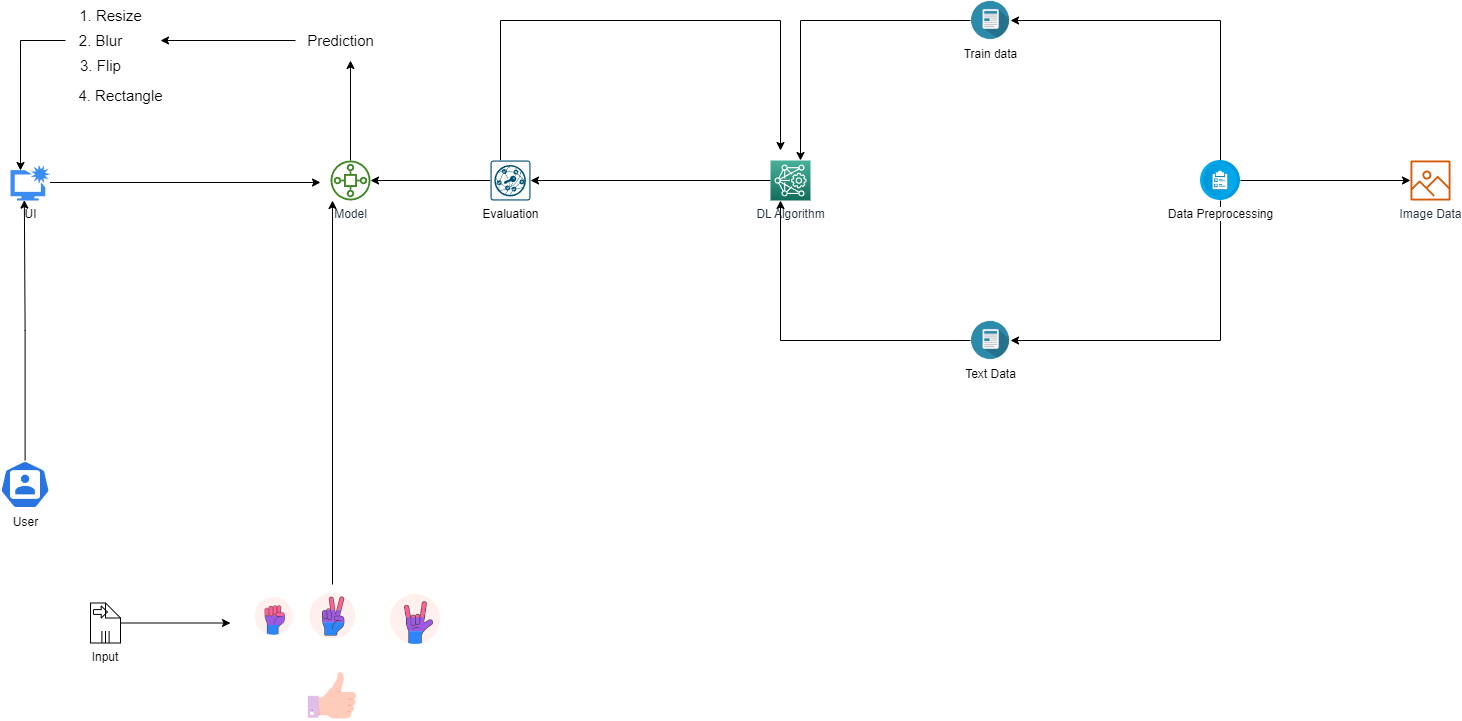

The diagram above was exported from draw.io. Its source (the exported page's mxGraphModel, read from the mxfile embedded in the PNG):
<mxGraphModel dx="2476" dy="1078" grid="0" gridSize="10" guides="1" tooltips="1" connect="1" arrows="1" fold="1" page="0" pageScale="1" pageWidth="850" pageHeight="1100" background="#ffffff" math="0" shadow="0">
  <root>
    <mxCell id="0" />
    <mxCell id="1" parent="0" />
    <mxCell id="ktxPmp3LGveW_KDUIwUg-19" style="edgeStyle=orthogonalEdgeStyle;rounded=0;orthogonalLoop=1;jettySize=auto;html=1;entryX=0.35;entryY=0.989;entryDx=0;entryDy=0;entryPerimeter=0;" parent="1" source="ktxPmp3LGveW_KDUIwUg-1" target="ktxPmp3LGveW_KDUIwUg-4" edge="1">
      <mxGeometry relative="1" as="geometry" />
    </mxCell>
    <mxCell id="ktxPmp3LGveW_KDUIwUg-1" value="User" style="sketch=0;html=1;dashed=0;whitespace=wrap;fillColor=#2875E2;strokeColor=#ffffff;points=[[0.005,0.63,0],[0.1,0.2,0],[0.9,0.2,0],[0.5,0,0],[0.995,0.63,0],[0.72,0.99,0],[0.5,1,0],[0.28,0.99,0]];shape=mxgraph.kubernetes.icon;prIcon=user;labelPosition=center;verticalLabelPosition=bottom;align=center;verticalAlign=top;" parent="1" vertex="1">
      <mxGeometry x="-90.44" y="740" width="50" height="48" as="geometry" />
    </mxCell>
    <mxCell id="SDZcfEeh64Pw7pOQXmEh-16" style="edgeStyle=orthogonalEdgeStyle;rounded=0;orthogonalLoop=1;jettySize=auto;html=1;fontSize=13;" edge="1" parent="1" source="ktxPmp3LGveW_KDUIwUg-4">
      <mxGeometry relative="1" as="geometry">
        <mxPoint x="230" y="461.9999999999998" as="targetPoint" />
      </mxGeometry>
    </mxCell>
    <mxCell id="ktxPmp3LGveW_KDUIwUg-4" value="UI" style="sketch=0;html=1;aspect=fixed;strokeColor=none;shadow=0;align=center;verticalAlign=top;fillColor=#3B8DF1;shape=mxgraph.gcp2.enhance_ui_2;labelPosition=center;verticalLabelPosition=bottom;" parent="1" vertex="1">
      <mxGeometry x="-80" y="444" width="39.56" height="36" as="geometry" />
    </mxCell>
    <mxCell id="SDZcfEeh64Pw7pOQXmEh-28" style="edgeStyle=orthogonalEdgeStyle;rounded=0;orthogonalLoop=1;jettySize=auto;html=1;fontSize=15;" edge="1" parent="1" source="ktxPmp3LGveW_KDUIwUg-9">
      <mxGeometry relative="1" as="geometry">
        <mxPoint x="260" y="340" as="targetPoint" />
      </mxGeometry>
    </mxCell>
    <mxCell id="ktxPmp3LGveW_KDUIwUg-9" value="Model" style="sketch=0;outlineConnect=0;fontColor=#232F3E;gradientColor=none;fillColor=#3F8624;strokeColor=none;dashed=0;verticalLabelPosition=bottom;verticalAlign=top;align=center;html=1;fontSize=12;fontStyle=0;aspect=fixed;pointerEvents=1;shape=mxgraph.aws4.iot_sitewise_asset_model;" parent="1" vertex="1">
      <mxGeometry x="240" y="440" width="40" height="40" as="geometry" />
    </mxCell>
    <mxCell id="ktxPmp3LGveW_KDUIwUg-20" style="edgeStyle=orthogonalEdgeStyle;rounded=0;orthogonalLoop=1;jettySize=auto;html=1;entryX=1;entryY=0.5;entryDx=0;entryDy=0;entryPerimeter=0;" parent="1" source="ktxPmp3LGveW_KDUIwUg-11" target="ktxPmp3LGveW_KDUIwUg-17" edge="1">
      <mxGeometry relative="1" as="geometry" />
    </mxCell>
    <mxCell id="ktxPmp3LGveW_KDUIwUg-11" value="DL Algorithm" style="sketch=0;points=[[0,0,0],[0.25,0,0],[0.5,0,0],[0.75,0,0],[1,0,0],[0,1,0],[0.25,1,0],[0.5,1,0],[0.75,1,0],[1,1,0],[0,0.25,0],[0,0.5,0],[0,0.75,0],[1,0.25,0],[1,0.5,0],[1,0.75,0]];outlineConnect=0;fontColor=#232F3E;gradientColor=#4AB29A;gradientDirection=north;fillColor=#116D5B;strokeColor=#ffffff;dashed=0;verticalLabelPosition=bottom;verticalAlign=top;align=center;html=1;fontSize=12;fontStyle=0;aspect=fixed;shape=mxgraph.aws4.resourceIcon;resIcon=mxgraph.aws4.deep_learning_amis;" parent="1" vertex="1">
      <mxGeometry x="680" y="440" width="40" height="40" as="geometry" />
    </mxCell>
    <mxCell id="SDZcfEeh64Pw7pOQXmEh-14" style="edgeStyle=orthogonalEdgeStyle;rounded=0;orthogonalLoop=1;jettySize=auto;html=1;entryX=0.75;entryY=0;entryDx=0;entryDy=0;entryPerimeter=0;fontSize=13;" edge="1" parent="1" source="ktxPmp3LGveW_KDUIwUg-13" target="ktxPmp3LGveW_KDUIwUg-11">
      <mxGeometry relative="1" as="geometry" />
    </mxCell>
    <mxCell id="ktxPmp3LGveW_KDUIwUg-13" value="Train data" style="shape=image;html=1;verticalAlign=top;verticalLabelPosition=bottom;labelBackgroundColor=#ffffff;imageAspect=0;aspect=fixed;image=https://cdn0.iconfinder.com/data/icons/mtt-web-icons/139/article-128.png" parent="1" vertex="1">
      <mxGeometry x="880" y="280" width="40" height="40" as="geometry" />
    </mxCell>
    <mxCell id="ktxPmp3LGveW_KDUIwUg-14" value="Image Data" style="sketch=0;outlineConnect=0;fontColor=#232F3E;gradientColor=none;fillColor=#D45B07;strokeColor=none;dashed=0;verticalLabelPosition=bottom;verticalAlign=top;align=center;html=1;fontSize=12;fontStyle=0;aspect=fixed;pointerEvents=1;shape=mxgraph.aws4.container_registry_image;" parent="1" vertex="1">
      <mxGeometry x="1320" y="440" width="40" height="40" as="geometry" />
    </mxCell>
    <mxCell id="ktxPmp3LGveW_KDUIwUg-21" style="edgeStyle=orthogonalEdgeStyle;rounded=0;orthogonalLoop=1;jettySize=auto;html=1;" parent="1" source="ktxPmp3LGveW_KDUIwUg-17" target="ktxPmp3LGveW_KDUIwUg-9" edge="1">
      <mxGeometry relative="1" as="geometry" />
    </mxCell>
    <mxCell id="SDZcfEeh64Pw7pOQXmEh-15" style="edgeStyle=orthogonalEdgeStyle;rounded=0;orthogonalLoop=1;jettySize=auto;html=1;fontSize=13;" edge="1" parent="1" source="ktxPmp3LGveW_KDUIwUg-17">
      <mxGeometry relative="1" as="geometry">
        <mxPoint x="690" y="430" as="targetPoint" />
        <Array as="points">
          <mxPoint x="410" y="300" />
          <mxPoint x="690" y="300" />
        </Array>
      </mxGeometry>
    </mxCell>
    <mxCell id="ktxPmp3LGveW_KDUIwUg-17" value="Evaluation" style="sketch=0;points=[[0.015,0.015,0],[0.985,0.015,0],[0.985,0.985,0],[0.015,0.985,0],[0.25,0,0],[0.5,0,0],[0.75,0,0],[1,0.25,0],[1,0.5,0],[1,0.75,0],[0.75,1,0],[0.5,1,0],[0.25,1,0],[0,0.75,0],[0,0.5,0],[0,0.25,0]];verticalLabelPosition=bottom;html=1;verticalAlign=top;aspect=fixed;align=center;pointerEvents=1;shape=mxgraph.cisco19.rect;prIcon=posture_assessment;fillColor=#FAFAFA;strokeColor=#005073;" parent="1" vertex="1">
      <mxGeometry x="400" y="440" width="40" height="40" as="geometry" />
    </mxCell>
    <mxCell id="ktxPmp3LGveW_KDUIwUg-28" style="edgeStyle=orthogonalEdgeStyle;rounded=0;orthogonalLoop=1;jettySize=auto;html=1;entryX=1;entryY=0.5;entryDx=0;entryDy=0;" parent="1" source="ktxPmp3LGveW_KDUIwUg-23" target="ktxPmp3LGveW_KDUIwUg-24" edge="1">
      <mxGeometry relative="1" as="geometry">
        <Array as="points">
          <mxPoint x="1130" y="620" />
        </Array>
      </mxGeometry>
    </mxCell>
    <mxCell id="ktxPmp3LGveW_KDUIwUg-29" style="edgeStyle=orthogonalEdgeStyle;rounded=0;orthogonalLoop=1;jettySize=auto;html=1;" parent="1" source="ktxPmp3LGveW_KDUIwUg-23" target="ktxPmp3LGveW_KDUIwUg-13" edge="1">
      <mxGeometry relative="1" as="geometry">
        <Array as="points">
          <mxPoint x="1130" y="300" />
        </Array>
      </mxGeometry>
    </mxCell>
    <mxCell id="SDZcfEeh64Pw7pOQXmEh-13" style="edgeStyle=orthogonalEdgeStyle;rounded=0;orthogonalLoop=1;jettySize=auto;html=1;fontSize=13;" edge="1" parent="1" source="ktxPmp3LGveW_KDUIwUg-23" target="ktxPmp3LGveW_KDUIwUg-14">
      <mxGeometry relative="1" as="geometry" />
    </mxCell>
    <mxCell id="ktxPmp3LGveW_KDUIwUg-23" value="Data Preprocessing" style="shape=image;html=1;verticalAlign=top;verticalLabelPosition=bottom;labelBackgroundColor=#ffffff;imageAspect=0;aspect=fixed;image=https://cdn4.iconfinder.com/data/icons/ios-web-user-interface-multi-circle-flat-vol-5/512/Clipboard_tasks_report_business_checking_verification_list-128.png" parent="1" vertex="1">
      <mxGeometry x="1110" y="440" width="40" height="40" as="geometry" />
    </mxCell>
    <mxCell id="ktxPmp3LGveW_KDUIwUg-26" style="edgeStyle=orthogonalEdgeStyle;rounded=0;orthogonalLoop=1;jettySize=auto;html=1;entryX=0.25;entryY=1;entryDx=0;entryDy=0;entryPerimeter=0;" parent="1" source="ktxPmp3LGveW_KDUIwUg-24" target="ktxPmp3LGveW_KDUIwUg-11" edge="1">
      <mxGeometry relative="1" as="geometry">
        <mxPoint x="720" y="530" as="targetPoint" />
        <Array as="points">
          <mxPoint x="690" y="620" />
        </Array>
      </mxGeometry>
    </mxCell>
    <mxCell id="ktxPmp3LGveW_KDUIwUg-24" value="Text Data" style="shape=image;html=1;verticalAlign=top;verticalLabelPosition=bottom;labelBackgroundColor=#ffffff;imageAspect=0;aspect=fixed;image=https://cdn0.iconfinder.com/data/icons/mtt-web-icons/139/article-128.png" parent="1" vertex="1">
      <mxGeometry x="880" y="600" width="40" height="40" as="geometry" />
    </mxCell>
    <mxCell id="SDZcfEeh64Pw7pOQXmEh-18" style="edgeStyle=orthogonalEdgeStyle;rounded=0;orthogonalLoop=1;jettySize=auto;html=1;fontSize=13;" edge="1" parent="1" source="SDZcfEeh64Pw7pOQXmEh-2">
      <mxGeometry relative="1" as="geometry">
        <mxPoint x="140" y="902.5" as="targetPoint" />
      </mxGeometry>
    </mxCell>
    <mxCell id="SDZcfEeh64Pw7pOQXmEh-2" value="Input" style="shape=mxgraph.bpmn.data;labelPosition=center;verticalLabelPosition=bottom;align=center;verticalAlign=top;whiteSpace=wrap;size=15;html=1;bpmnTransferType=input;isCollection=1;" vertex="1" parent="1">
      <mxGeometry y="882.5" width="30" height="40" as="geometry" />
    </mxCell>
    <mxCell id="SDZcfEeh64Pw7pOQXmEh-4" value="" style="shape=image;html=1;verticalAlign=top;verticalLabelPosition=bottom;labelBackgroundColor=#ffffff;imageAspect=0;aspect=fixed;image=https://cdn4.iconfinder.com/data/icons/lgbt-illustrations/112/152-_flag-hand-rock-bisexual-128.png" vertex="1" parent="1">
      <mxGeometry x="290" y="864" width="70" height="70" as="geometry" />
    </mxCell>
    <mxCell id="SDZcfEeh64Pw7pOQXmEh-11" style="edgeStyle=orthogonalEdgeStyle;rounded=0;orthogonalLoop=1;jettySize=auto;html=1;" edge="1" parent="1" source="SDZcfEeh64Pw7pOQXmEh-5" target="ktxPmp3LGveW_KDUIwUg-9">
      <mxGeometry relative="1" as="geometry">
        <Array as="points">
          <mxPoint x="260" y="902" />
        </Array>
      </mxGeometry>
    </mxCell>
    <mxCell id="SDZcfEeh64Pw7pOQXmEh-5" value="" style="shape=image;html=1;verticalAlign=top;verticalLabelPosition=bottom;labelBackgroundColor=#ffffff;imageAspect=0;aspect=fixed;image=https://cdn4.iconfinder.com/data/icons/lgbt-illustrations/112/177-_flag-hand-peace-bisexual-1-128.png" vertex="1" parent="1">
      <mxGeometry x="210" y="864" width="64" height="64" as="geometry" />
    </mxCell>
    <mxCell id="SDZcfEeh64Pw7pOQXmEh-6" value="" style="shape=image;html=1;verticalAlign=top;verticalLabelPosition=bottom;labelBackgroundColor=#ffffff;imageAspect=0;aspect=fixed;image=https://cdn4.iconfinder.com/data/icons/lgbt-illustrations/112/157-_flag-hand-fist-bisexual-128.png" vertex="1" parent="1">
      <mxGeometry x="157" y="869.5" width="53" height="53" as="geometry" />
    </mxCell>
    <mxCell id="SDZcfEeh64Pw7pOQXmEh-7" value="" style="shape=image;html=1;verticalAlign=top;verticalLabelPosition=bottom;labelBackgroundColor=#ffffff;imageAspect=0;aspect=fixed;image=https://cdn1.iconfinder.com/data/icons/icons-for-a-site-1/64/advantage_like-128.png" vertex="1" parent="1">
      <mxGeometry x="217" y="950" width="50" height="50" as="geometry" />
    </mxCell>
    <mxCell id="SDZcfEeh64Pw7pOQXmEh-20" value="1. Resize" style="text;html=1;align=center;verticalAlign=middle;resizable=0;points=[];autosize=1;strokeColor=none;fillColor=none;fontSize=15;" vertex="1" parent="1">
      <mxGeometry x="-25" y="280" width="90" height="30" as="geometry" />
    </mxCell>
    <mxCell id="SDZcfEeh64Pw7pOQXmEh-25" style="edgeStyle=orthogonalEdgeStyle;rounded=0;orthogonalLoop=1;jettySize=auto;html=1;entryX=0.253;entryY=0.167;entryDx=0;entryDy=0;entryPerimeter=0;fontSize=15;" edge="1" parent="1" source="SDZcfEeh64Pw7pOQXmEh-21" target="ktxPmp3LGveW_KDUIwUg-4">
      <mxGeometry relative="1" as="geometry" />
    </mxCell>
    <mxCell id="SDZcfEeh64Pw7pOQXmEh-21" value="2. Blur" style="text;html=1;align=center;verticalAlign=middle;resizable=0;points=[];autosize=1;strokeColor=none;fillColor=none;fontSize=15;" vertex="1" parent="1">
      <mxGeometry x="-25" y="305" width="70" height="30" as="geometry" />
    </mxCell>
    <mxCell id="SDZcfEeh64Pw7pOQXmEh-22" value="3. Flip" style="text;html=1;align=center;verticalAlign=middle;resizable=0;points=[];autosize=1;strokeColor=none;fillColor=none;fontSize=15;" vertex="1" parent="1">
      <mxGeometry x="-20" y="330" width="60" height="30" as="geometry" />
    </mxCell>
    <mxCell id="SDZcfEeh64Pw7pOQXmEh-23" value="4. Rectangle" style="text;html=1;align=center;verticalAlign=middle;resizable=0;points=[];autosize=1;strokeColor=none;fillColor=none;fontSize=15;" vertex="1" parent="1">
      <mxGeometry x="-25" y="360" width="110" height="30" as="geometry" />
    </mxCell>
    <mxCell id="SDZcfEeh64Pw7pOQXmEh-29" style="edgeStyle=orthogonalEdgeStyle;rounded=0;orthogonalLoop=1;jettySize=auto;html=1;fontSize=15;" edge="1" parent="1" source="SDZcfEeh64Pw7pOQXmEh-26">
      <mxGeometry relative="1" as="geometry">
        <mxPoint x="70" y="320" as="targetPoint" />
      </mxGeometry>
    </mxCell>
    <mxCell id="SDZcfEeh64Pw7pOQXmEh-26" value="Prediction" style="text;html=1;align=center;verticalAlign=middle;resizable=0;points=[];autosize=1;strokeColor=none;fillColor=none;fontSize=15;" vertex="1" parent="1">
      <mxGeometry x="205" y="305" width="90" height="30" as="geometry" />
    </mxCell>
  </root>
</mxGraphModel>